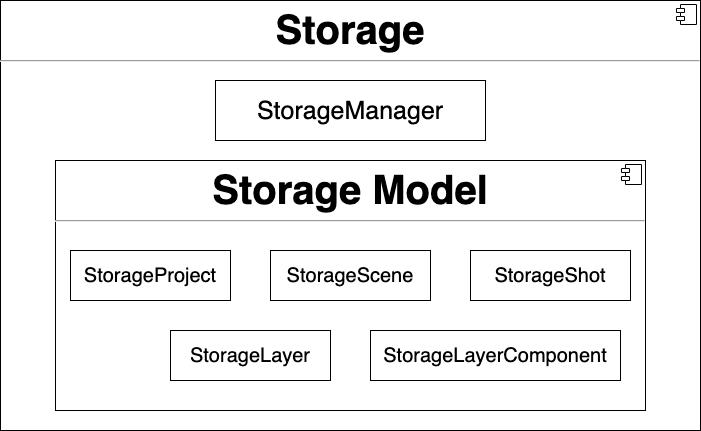

The diagram above was exported from draw.io. Its source (the exported page's mxGraphModel, read from the mxfile embedded in the PNG):
<mxGraphModel dx="1426" dy="1869" grid="1" gridSize="10" guides="1" tooltips="1" connect="1" arrows="1" fold="1" page="1" pageScale="1" pageWidth="850" pageHeight="1100" math="0" shadow="0">
  <root>
    <mxCell id="0" />
    <mxCell id="1" parent="0" />
    <mxCell id="qCJXgVZbL7ZzYIoP_SUU-10" value="&lt;p style=&quot;margin: 0px ; margin-top: 6px ; text-align: center&quot;&gt;&lt;b&gt;&lt;font style=&quot;font-size: 40px&quot;&gt;Storage&lt;/font&gt;&lt;/b&gt;&lt;/p&gt;&lt;hr&gt;&lt;p style=&quot;margin: 0px ; margin-left: 8px&quot;&gt;&lt;br&gt;&lt;/p&gt;" style="align=left;overflow=fill;html=1;dropTarget=0;" parent="1" vertex="1">
      <mxGeometry x="50" y="-900" width="700" height="430" as="geometry" />
    </mxCell>
    <mxCell id="qCJXgVZbL7ZzYIoP_SUU-11" value="" style="shape=component;jettyWidth=8;jettyHeight=4;" parent="qCJXgVZbL7ZzYIoP_SUU-10" vertex="1">
      <mxGeometry x="1" width="20" height="20" relative="1" as="geometry">
        <mxPoint x="-24" y="4" as="offset" />
      </mxGeometry>
    </mxCell>
    <mxCell id="ga7XgHrVtoDUN-Rhen7b-11" value="&lt;p style=&quot;margin: 0px ; margin-top: 6px ; text-align: center&quot;&gt;&lt;b&gt;&lt;font style=&quot;font-size: 40px&quot;&gt;Storage Model&lt;/font&gt;&lt;/b&gt;&lt;/p&gt;&lt;hr&gt;&lt;p style=&quot;margin: 0px ; margin-left: 8px&quot;&gt;&lt;br&gt;&lt;/p&gt;" style="align=left;overflow=fill;html=1;dropTarget=0;" parent="1" vertex="1">
      <mxGeometry x="105" y="-740" width="590" height="250" as="geometry" />
    </mxCell>
    <mxCell id="ga7XgHrVtoDUN-Rhen7b-12" value="" style="shape=component;jettyWidth=8;jettyHeight=4;" parent="ga7XgHrVtoDUN-Rhen7b-11" vertex="1">
      <mxGeometry x="1" width="20" height="20" relative="1" as="geometry">
        <mxPoint x="-24" y="4" as="offset" />
      </mxGeometry>
    </mxCell>
    <mxCell id="ga7XgHrVtoDUN-Rhen7b-14" value="&lt;font style=&quot;font-size: 25px&quot;&gt;StorageManager&lt;/font&gt;" style="rounded=0;whiteSpace=wrap;html=1;" parent="1" vertex="1">
      <mxGeometry x="265" y="-820" width="270" height="60" as="geometry" />
    </mxCell>
    <mxCell id="qCJXgVZbL7ZzYIoP_SUU-1" value="&lt;font style=&quot;font-size: 20px&quot;&gt;StorageProject&lt;/font&gt;" style="rounded=0;whiteSpace=wrap;html=1;" parent="1" vertex="1">
      <mxGeometry x="120" y="-650" width="160" height="50" as="geometry" />
    </mxCell>
    <mxCell id="qCJXgVZbL7ZzYIoP_SUU-2" value="&lt;font style=&quot;font-size: 20px&quot;&gt;StorageScene&lt;/font&gt;" style="rounded=0;whiteSpace=wrap;html=1;" parent="1" vertex="1">
      <mxGeometry x="320" y="-650" width="160" height="50" as="geometry" />
    </mxCell>
    <mxCell id="qCJXgVZbL7ZzYIoP_SUU-3" value="&lt;font style=&quot;font-size: 20px&quot;&gt;StorageShot&lt;/font&gt;" style="rounded=0;whiteSpace=wrap;html=1;" parent="1" vertex="1">
      <mxGeometry x="520" y="-650" width="160" height="50" as="geometry" />
    </mxCell>
    <mxCell id="qCJXgVZbL7ZzYIoP_SUU-7" value="&lt;font style=&quot;font-size: 20px&quot;&gt;StorageLayer&lt;/font&gt;" style="rounded=0;whiteSpace=wrap;html=1;" parent="1" vertex="1">
      <mxGeometry x="220" y="-570" width="160" height="50" as="geometry" />
    </mxCell>
    <mxCell id="qCJXgVZbL7ZzYIoP_SUU-8" value="&lt;font style=&quot;font-size: 20px&quot;&gt;StorageLayerComponent&lt;/font&gt;" style="rounded=0;whiteSpace=wrap;html=1;" parent="1" vertex="1">
      <mxGeometry x="420" y="-570" width="250" height="50" as="geometry" />
    </mxCell>
  </root>
</mxGraphModel>